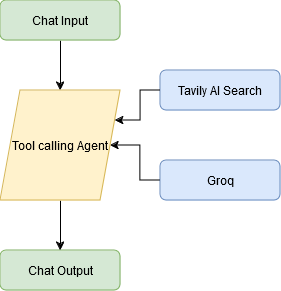

The diagram above was exported from draw.io. Its source (the exported page's mxGraphModel, read from the mxfile embedded in the PNG):
<mxGraphModel dx="1434" dy="746" grid="1" gridSize="10" guides="1" tooltips="1" connect="1" arrows="1" fold="1" page="1" pageScale="1" pageWidth="827" pageHeight="1169" math="0" shadow="0">
  <root>
    <mxCell id="WIyWlLk6GJQsqaUBKTNV-0" />
    <mxCell id="WIyWlLk6GJQsqaUBKTNV-1" parent="WIyWlLk6GJQsqaUBKTNV-0" />
    <mxCell id="gEG7R9LiA1nPbgZm-Mnm-7" style="edgeStyle=orthogonalEdgeStyle;rounded=0;orthogonalLoop=1;jettySize=auto;html=1;exitX=0.5;exitY=1;exitDx=0;exitDy=0;entryX=0.5;entryY=0;entryDx=0;entryDy=0;" edge="1" parent="WIyWlLk6GJQsqaUBKTNV-1" source="WIyWlLk6GJQsqaUBKTNV-3" target="gEG7R9LiA1nPbgZm-Mnm-0">
      <mxGeometry relative="1" as="geometry" />
    </mxCell>
    <mxCell id="WIyWlLk6GJQsqaUBKTNV-3" value="Chat Input" style="rounded=1;whiteSpace=wrap;html=1;fontSize=12;glass=0;strokeWidth=1;shadow=0;fillColor=#d5e8d4;strokeColor=#82b366;" parent="WIyWlLk6GJQsqaUBKTNV-1" vertex="1">
      <mxGeometry x="160" y="120" width="120" height="40" as="geometry" />
    </mxCell>
    <mxCell id="WIyWlLk6GJQsqaUBKTNV-7" value="Tavily AI Search" style="rounded=1;whiteSpace=wrap;html=1;fontSize=12;glass=0;strokeWidth=1;shadow=0;fillColor=#dae8fc;strokeColor=#6c8ebf;" parent="WIyWlLk6GJQsqaUBKTNV-1" vertex="1">
      <mxGeometry x="320" y="190" width="120" height="40" as="geometry" />
    </mxCell>
    <mxCell id="WIyWlLk6GJQsqaUBKTNV-11" value="Chat Output" style="rounded=1;whiteSpace=wrap;html=1;fontSize=12;glass=0;strokeWidth=1;shadow=0;fillColor=#d5e8d4;strokeColor=#82b366;" parent="WIyWlLk6GJQsqaUBKTNV-1" vertex="1">
      <mxGeometry x="160" y="370" width="120" height="40" as="geometry" />
    </mxCell>
    <mxCell id="gEG7R9LiA1nPbgZm-Mnm-19" style="edgeStyle=orthogonalEdgeStyle;rounded=0;orthogonalLoop=1;jettySize=auto;html=1;exitX=0;exitY=0.5;exitDx=0;exitDy=0;" edge="1" parent="WIyWlLk6GJQsqaUBKTNV-1" source="WIyWlLk6GJQsqaUBKTNV-12" target="gEG7R9LiA1nPbgZm-Mnm-0">
      <mxGeometry relative="1" as="geometry" />
    </mxCell>
    <mxCell id="WIyWlLk6GJQsqaUBKTNV-12" value="Groq" style="rounded=1;whiteSpace=wrap;html=1;fontSize=12;glass=0;strokeWidth=1;shadow=0;fillColor=#dae8fc;strokeColor=#6c8ebf;" parent="WIyWlLk6GJQsqaUBKTNV-1" vertex="1">
      <mxGeometry x="320" y="280" width="120" height="40" as="geometry" />
    </mxCell>
    <mxCell id="gEG7R9LiA1nPbgZm-Mnm-5" style="edgeStyle=orthogonalEdgeStyle;rounded=0;orthogonalLoop=1;jettySize=auto;html=1;exitX=0.5;exitY=1;exitDx=0;exitDy=0;entryX=0.5;entryY=0;entryDx=0;entryDy=0;" edge="1" parent="WIyWlLk6GJQsqaUBKTNV-1" source="gEG7R9LiA1nPbgZm-Mnm-0" target="WIyWlLk6GJQsqaUBKTNV-11">
      <mxGeometry relative="1" as="geometry" />
    </mxCell>
    <mxCell id="gEG7R9LiA1nPbgZm-Mnm-0" value="Tool calling Agent" style="shape=parallelogram;perimeter=parallelogramPerimeter;whiteSpace=wrap;html=1;fixedSize=1;fillColor=#fff2cc;strokeColor=#d6b656;" vertex="1" parent="WIyWlLk6GJQsqaUBKTNV-1">
      <mxGeometry x="160" y="210" width="120" height="110" as="geometry" />
    </mxCell>
    <mxCell id="gEG7R9LiA1nPbgZm-Mnm-9" style="edgeStyle=orthogonalEdgeStyle;rounded=0;orthogonalLoop=1;jettySize=auto;html=1;exitX=0;exitY=0.5;exitDx=0;exitDy=0;entryX=1;entryY=0.25;entryDx=0;entryDy=0;" edge="1" parent="WIyWlLk6GJQsqaUBKTNV-1" source="WIyWlLk6GJQsqaUBKTNV-7" target="gEG7R9LiA1nPbgZm-Mnm-0">
      <mxGeometry relative="1" as="geometry" />
    </mxCell>
  </root>
</mxGraphModel>